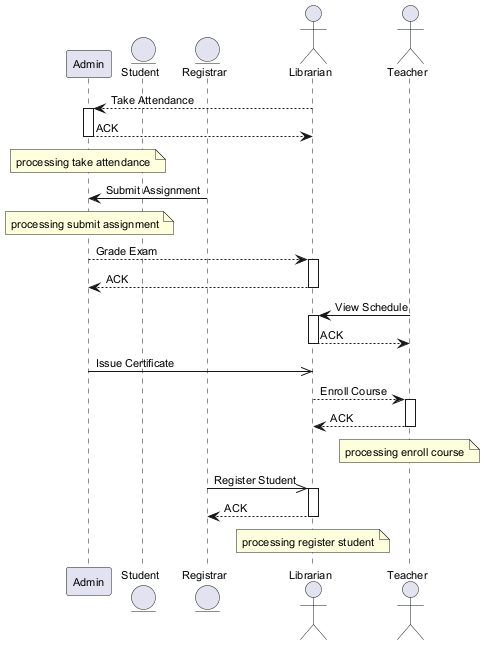

The diagram above was rendered by PlantUML. Its source (embedded in the PNG):
@startuml
skinparam backgroundColor #FFFFFF
skinparam classBackgroundColor #F1F8E9
skinparam classBorderColor #33691E
skinparam defaultFontSize 11
participant "Admin" as A
entity "Student" as S
entity "Registrar" as R
actor "Librarian" as L
actor "Teacher" as T
L --> A : Take Attendance
activate A
A --> L : ACK
deactivate A
note over A : processing take attendance
R -> A : Submit Assignment
note over A : processing submit assignment
A --> L : Grade Exam
activate L
L --> A : ACK
deactivate L
T -> L : View Schedule
activate L
L --> T : ACK
deactivate L
A ->> L : Issue Certificate
L --> T : Enroll Course
activate T
T --> L : ACK
deactivate T
note over T : processing enroll course
R ->> L : Register Student
activate L
L --> R : ACK
deactivate L
note over L : processing register student
@enduml